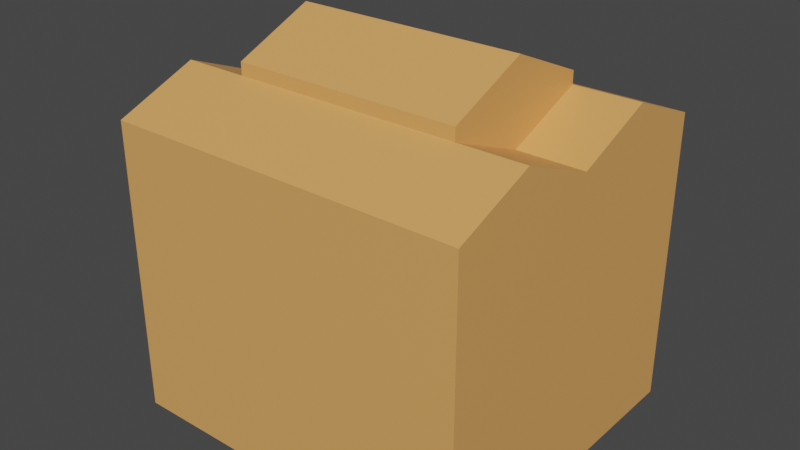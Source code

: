 # Source: DualityBar_Heaven.blend  (saved by Blender 4.1.24; exported with 4.5.12 LTS)
import bpy
from mathutils import Matrix  # noqa: F401  (used for matrix-valued properties, if any)

bpy.ops.wm.read_factory_settings(use_empty=True)
scene = bpy.context.scene
scene.name = 'Scene'

# ---- collections
col_collection = bpy.data.collections.new('Collection'); scene.collection.children.link(col_collection)

# ---- materials (node trees are filled in below, after node groups)
mat_walls = bpy.data.materials.new('Walls')
mat_walls.alpha_threshold = 0.0
mat_walls.use_transparent_shadow = False
mat_walls.roughness = 0.5
mat_walls.line_color = (0.0, 0.0, 0.0, 1.0)
mat_frontentrance = bpy.data.materials.new('FrontEntrance')
mat_frontentrance.use_transparent_shadow = False
mat_bigwindow = bpy.data.materials.new('BigWindow')
mat_bigwindow.use_transparent_shadow = False
mat_smallwindows = bpy.data.materials.new('SmallWindows')
mat_smallwindows.use_transparent_shadow = False
mat_heavenbarbanner = bpy.data.materials.new('HeavenBarBanner')
mat_heavenbarbanner.use_transparent_shadow = False

# ---- material node trees
mat_walls.use_nodes = True; mat_walls.node_tree.nodes.clear()
_N = mat_walls.node_tree.nodes; _L = mat_walls.node_tree.links
n0 = _N.new('ShaderNodeOutputMaterial'); n0.name = 'Material Output'; n0.location = (300, 300)
n1 = _N.new('ShaderNodeBsdfPrincipled'); n1.name = 'Principled BSDF'; n1.location = (10, 300)
n1.distribution = 'GGX'
n1.subsurface_method = 'RANDOM_WALK_SKIN'
n1.inputs[0].default_value = (0.8009, 0.3809, 0.1159, 1.0)
n1.inputs[3].default_value = 1.45
n1.inputs[27].default_value = (0.0, 0.0, 0.0, 1.0)
n1.inputs[28].default_value = 1.0
_L.new(n1.outputs[0], n0.inputs[0])
n0.is_active_output = True
mat_frontentrance.use_nodes = True; mat_frontentrance.node_tree.nodes.clear()
_N = mat_frontentrance.node_tree.nodes; _L = mat_frontentrance.node_tree.links
n0 = _N.new('ShaderNodeBsdfPrincipled'); n0.name = 'Principled BSDF'; n0.location = (10, 300)
n0.inputs[0].default_value = (0.7563, 0.8006, 0.7283, 1.0)
n1 = _N.new('ShaderNodeOutputMaterial'); n1.name = 'Material Output'; n1.location = (300, 300)
_L.new(n0.outputs[0], n1.inputs[0])
n1.is_active_output = True
mat_bigwindow.use_nodes = True; mat_bigwindow.node_tree.nodes.clear()
_N = mat_bigwindow.node_tree.nodes; _L = mat_bigwindow.node_tree.links
n0 = _N.new('ShaderNodeBsdfPrincipled'); n0.name = 'Principled BSDF'; n0.location = (10, 300)
n0.inputs[0].default_value = (0.2282, 0.3895, 0.8001, 1.0)
n1 = _N.new('ShaderNodeOutputMaterial'); n1.name = 'Material Output'; n1.location = (300, 300)
_L.new(n0.outputs[0], n1.inputs[0])
n1.is_active_output = True
mat_smallwindows.use_nodes = True; mat_smallwindows.node_tree.nodes.clear()
_N = mat_smallwindows.node_tree.nodes; _L = mat_smallwindows.node_tree.links
n0 = _N.new('ShaderNodeBsdfPrincipled'); n0.name = 'Principled BSDF'; n0.location = (10, 300)
n0.inputs[0].default_value = (0.8, 0.2694, 0.4818, 1.0)
n1 = _N.new('ShaderNodeOutputMaterial'); n1.name = 'Material Output'; n1.location = (300, 300)
_L.new(n0.outputs[0], n1.inputs[0])
n1.is_active_output = True
mat_heavenbarbanner.use_nodes = True; mat_heavenbarbanner.node_tree.nodes.clear()
_N = mat_heavenbarbanner.node_tree.nodes; _L = mat_heavenbarbanner.node_tree.links
n0 = _N.new('ShaderNodeBsdfPrincipled'); n0.name = 'Principled BSDF'; n0.location = (10, 300)
n0.inputs[0].default_value = (0.8004, 0.5175, 0.3858, 1.0)
n1 = _N.new('ShaderNodeOutputMaterial'); n1.name = 'Material Output'; n1.location = (300, 300)
_L.new(n0.outputs[0], n1.inputs[0])
n1.is_active_output = True

# ---- world
world_world = bpy.data.worlds.new('World'); scene.world = world_world
world_world.use_nodes = True; world_world.node_tree.nodes.clear()
_N = world_world.node_tree.nodes; _L = world_world.node_tree.links
n0 = _N.new('ShaderNodeOutputWorld'); n0.name = 'World Output'; n0.location = (300, 300)
n1 = _N.new('ShaderNodeBackground'); n1.name = 'Background'; n1.location = (10, 300)
n1.inputs[0].default_value = (0.05088, 0.05088, 0.05088, 1.0)
_L.new(n1.outputs[0], n0.inputs[0])
n0.is_active_output = True
world_world.color = (0.05088, 0.05088, 0.05088)
world_world.use_sun_shadow = False
world_world.sun_shadow_jitter_overblur = 0.0

# ---- meshes
me_cube = bpy.data.meshes.new('Cube')
me_cube.from_pydata([(5.0, 4.5, 3.704), (5.0, 4.5, -0.06057), (5.0, -4.5, 3.704), (5.0, -4.5, -0.06057), (-5.0, 4.5, 3.704), (-5.0, 4.5, -0.06057), (-5.0, -4.5, 3.704), (-5.0, -4.5, -0.06057), (-5.0, 0.0, -0.06057), (5.0, 0.0, 3.704), (-5.0, 0.0, 3.704), (5.0, 0.0, -0.06057), (-5.0, -2.25, -0.06057), (5.0, -2.25, 3.704), (-5.0, -2.25, 3.704), (5.0, -2.25, -0.06057), (-5.0, 2.25, 3.704), (5.0, 2.25, -0.06057), (-5.0, 2.25, -0.06057), (5.0, 2.25, 3.704), (-5.003, -2.057, 0.05503), (-5.003, -4.113, 0.05503), (-5.003, -4.113, 3.496), (-5.003, 4.113, 3.496), (-5.003, 4.113, 0.05503), (-5.003, 2.057, 3.496), (-5.003, 2.057, 0.05503), (-5.003, 2.887e-09, 0.05503), (-5.003, -2.057, 3.496), (-5.003, 2.887e-09, 3.496), (-4.716, -2.057, 0.05503), (-4.716, -4.113, 0.05503), (-4.716, -4.113, 3.496), (-4.716, 4.113, 3.496), (-4.716, 4.113, 0.05503), (-4.716, 2.057, 3.496), (-4.716, 2.057, 0.05503), (-4.716, 2.887e-09, 0.05503), (-4.716, -2.057, 3.496), (-4.716, 2.887e-09, 3.496), (5.0, -4.5, 7.0), (-5.0, -4.5, 7.0), (5.0, -2.25, 7.0), (-5.0, 2.25, 7.0), (-5.0, 4.5, 7.0), (5.0, 4.5, 7.0), (5.0, 2.25, 7.0), (5.0, 0.0, 7.0), (-5.0, -2.25, 7.0), (-5.0, 0.0, 7.0), (5.0, -4.5, 8.101), (-5.0, -4.5, 8.101), (5.0, -2.25, 9.008), (-5.0, 2.25, 9.008), (-5.0, 4.5, 8.101), (5.0, 4.5, 8.101), (5.0, 2.25, 9.008), (5.0, 0.0, 8.101), (-5.0, -2.25, 9.008), (-5.0, 0.0, 8.101), (3.171, 2.25, 9.008), (3.171, 0.0, 8.101), (-3.171, -2.25, 9.008), (-3.171, 0.0, 8.101), (3.171, -2.25, 9.008), (-3.171, 2.25, 9.008), (3.171, 2.25, 9.354), (3.171, 0.0, 10.32), (-3.171, -2.25, 9.354), (-3.171, 0.0, 10.32), (3.171, -2.25, 9.354), (-3.171, 2.25, 9.354), (-5.0, 2.09, 3.727), (-5.0, 4.18, 3.727), (-5.0, -2.09, 3.727), (-5.0, 0.0, 3.727), (-5.0, 1.89, 6.502), (-5.0, -4.18, 3.727), (-5.0, -1.89, 6.502), (-4.996, -3.602, 5.331), (-4.996, 3.602, 5.331), (-5.0, 0.0, 6.789), (-4.832, 2.09, 3.727), (-4.832, 4.18, 3.727), (-4.832, -2.09, 3.727), (-4.832, 0.0, 3.727), (-4.832, 1.89, 6.502), (-4.832, -4.18, 3.727), (-4.832, -1.89, 6.502), (-4.835, -3.602, 5.331), (-4.835, 3.602, 5.331), (-4.832, 0.0, 6.789), (5.0, -4.5, 7.129), (-5.0, 2.25, 7.236), (-5.0, 0.0, 7.129), (-5.0, -4.5, 7.129), (5.0, 0.0, 7.129), (5.0, -2.25, 7.236), (5.0, 2.25, 7.236), (5.0, 4.5, 7.129), (-5.0, -2.25, 7.236), (-5.0, 4.5, 7.129), (-5.0, 0.1817, 7.146), (-5.0, 0.1817, 8.039), (-5.0, 2.25, 8.872), (-5.0, 4.318, 8.039), (-5.0, 2.25, 7.243), (-5.0, 4.318, 7.146), (-5.0, -0.1545, 7.15), (-5.0, -0.1545, 8.055), (-5.0, -2.25, 8.899), (-5.0, -4.346, 8.055), (-5.0, -4.346, 7.15), (-5.0, -2.25, 7.249), (-4.781, 0.1817, 7.146), (-4.781, 0.1817, 8.039), (-4.781, 2.25, 8.872), (-4.781, 4.318, 8.039), (-4.781, 2.25, 7.243), (-4.781, 4.318, 7.146), (-4.781, -0.1545, 7.15), (-4.781, -0.1545, 8.055), (-4.781, -2.25, 8.899), (-4.781, -4.346, 8.055), (-4.781, -4.346, 7.15), (-4.781, -2.25, 7.249), (-3.171, -2.086, 8.918), (-3.171, 0.0, 8.078), (-3.171, 0.0, 10.14), (-3.171, 2.086, 8.918), (-3.171, -2.086, 9.239), (-3.171, 2.086, 9.239), (-2.963, -2.086, 8.918), (-2.963, 0.0, 8.078), (-2.963, 0.0, 10.14), (-2.963, 2.086, 8.918), (-2.963, -2.086, 9.239), (-2.963, 2.086, 9.239)], [], [(9, 19, 46, 47), (3, 2, 6, 7), (16, 4, 23, 25), (12, 15, 3, 7), (15, 13, 2, 3), (5, 4, 0, 1), (17, 19, 9, 11), (18, 17, 11, 8), (18, 8, 27, 26), (6, 2, 40, 41), (6, 14, 28, 22), (11, 9, 13, 15), (8, 11, 15, 12), (10, 14, 74, 75), (43, 44, 80, 76), (5, 1, 17, 18), (1, 0, 19, 17), (4, 5, 24, 23), (27, 20, 30, 37), (20, 21, 31, 30), (29, 25, 35, 39), (25, 23, 33, 35), (5, 18, 26, 24), (7, 6, 22, 21), (8, 12, 20, 27), (12, 7, 21, 20), (14, 10, 29, 28), (10, 16, 25, 29), (36, 35, 33, 34), (30, 38, 39, 37), (31, 32, 38, 30), (37, 39, 35, 36), (26, 27, 37, 36), (24, 26, 36, 34), (21, 22, 32, 31), (22, 28, 38, 32), (28, 29, 39, 38), (23, 24, 34, 33), (96, 98, 56, 57), (97, 96, 57, 52), (95, 92, 50, 51), (101, 93, 106, 107), (0, 4, 44, 45), (2, 13, 42, 40), (19, 0, 45, 46), (48, 49, 81, 78), (13, 9, 47, 42), (41, 48, 78, 79), (52, 58, 51, 50), (53, 59, 63, 65), (56, 53, 65, 60), (55, 54, 53, 56), (98, 99, 55, 56), (92, 97, 52, 50), (58, 59, 109, 110), (100, 95, 112, 113), (53, 54, 105, 104), (99, 101, 54, 55), (64, 61, 67, 70), (68, 69, 128, 130), (57, 56, 60, 61), (58, 52, 64, 62), (52, 57, 61, 64), (59, 58, 62, 63), (66, 71, 69, 67), (67, 69, 68, 70), (69, 71, 131, 128), (60, 65, 71, 66), (62, 64, 70, 68), (61, 60, 66, 67), (81, 76, 86, 91), (74, 77, 87, 84), (77, 79, 89, 87), (79, 78, 88, 89), (44, 4, 73, 80), (16, 10, 75, 72), (49, 43, 76, 81), (6, 41, 79, 77), (14, 6, 77, 74), (4, 16, 72, 73), (83, 82, 86, 90), (84, 87, 89, 88), (85, 84, 88, 91), (82, 85, 91, 86), (73, 72, 82, 83), (76, 80, 90, 86), (80, 73, 83, 90), (75, 74, 84, 85), (78, 81, 91, 88), (72, 75, 85, 82), (45, 44, 101, 99), (44, 43, 93, 101), (49, 48, 100, 94), (48, 41, 95, 100), (40, 42, 97, 92), (46, 45, 99, 98), (43, 49, 94, 93), (41, 40, 92, 95), (42, 47, 96, 97), (47, 46, 98, 96), (108, 113, 125, 120), (110, 109, 121, 122), (54, 101, 107, 105), (94, 59, 103, 102), (93, 94, 102, 106), (59, 53, 104, 103), (106, 102, 114, 118), (103, 104, 116, 115), (59, 94, 108, 109), (95, 51, 111, 112), (94, 100, 113, 108), (51, 58, 110, 111), (118, 114, 115, 116), (119, 118, 116, 117), (125, 124, 123, 122), (120, 125, 122, 121), (102, 103, 115, 114), (111, 110, 122, 123), (105, 107, 119, 117), (113, 112, 124, 125), (104, 105, 117, 116), (112, 111, 123, 124), (107, 106, 118, 119), (109, 108, 120, 121), (128, 131, 137, 134), (126, 130, 136, 132), (62, 68, 130, 126), (65, 63, 127, 129), (63, 62, 126, 127), (71, 65, 129, 131), (135, 133, 134, 137), (133, 132, 136, 134), (129, 127, 133, 135), (127, 126, 132, 133), (131, 129, 135, 137), (130, 128, 134, 136)])
me_cube.polygons.foreach_set('material_index', [0, 0, 0, 0, 0, 0, 0, 0, 0, 0, 0, 0, 0, 0, 0, 0, 0, 0, 0, 0, 0, 0, 0, 0, 0, 0, 0, 0, 1, 1, 1, 1, 0, 0, 0, 0, 0, 0, 0, 0, 0, 0, 0, 0, 0, 0, 0, 0, 0, 0, 0, 0, 0, 0, 0, 0, 0, 0, 0, 0, 0, 0, 0, 0, 0, 0, 0, 0, 0, 0, 0, 0, 0, 0, 0, 0, 0, 0, 0, 0, 2, 2, 2, 2, 0, 0, 0, 0, 0, 0, 0, 0, 0, 0, 0, 0, 0, 0, 0, 0, 0, 0, 0, 0, 0, 0, 0, 0, 0, 0, 0, 0, 3, 3, 3, 3, 0, 0, 0, 0, 0, 0, 0, 0, 0, 0, 0, 0, 0, 0, 3, 3, 0, 0, 0, 0])
_uv = me_cube.uv_layers.new(name='UVMap')
_uv.uv.foreach_set('vector', [0.8439, 0.5043, 0.9219, 0.5043, 0.9219, 0.6185, 0.8439, 0.6185, 0.000178, 0.4107, 0.1306, 0.4107, 0.1306, 0.7572, 0.000178, 0.7572, 0.4718, 0.149, 0.3918, 0.1448, 0.4054, 0.1381, 0.4782, 0.1428, 0.06712, 0.2931, 0.148, 0.4491, 0.1343, 0.4664, 0.02732, 0.4316, 0.7659, 0.3738, 0.7659, 0.5043, 0.688, 0.5043, 0.688, 0.3738, 0.6536, 0.7204, 0.5231, 0.7204, 0.5231, 0.3738, 0.6536, 0.3738, 0.9219, 0.3738, 0.9219, 0.5043, 0.8439, 0.5043, 0.8439, 0.3738, 0.3058, 0.06546, 0.195, 0.41, 0.1698, 0.4288, 0.161, 0.1652, 0.4739, 0.007818, 0.552, 0.000178, 0.552, 0.004319, 0.4803, 0.01066, 0.1306, 0.7572, 0.1306, 0.4107, 0.2448, 0.4107, 0.2448, 0.7572, 0.6975, 0.1579, 0.6206, 0.1552, 0.6153, 0.1489, 0.6848, 0.15, 0.8439, 0.3738, 0.8439, 0.5043, 0.7659, 0.5043, 0.7659, 0.3738, 0.161, 0.1652, 0.1698, 0.4288, 0.148, 0.4491, 0.06712, 0.2931, 0.5477, 0.1518, 0.6206, 0.1552, 0.6158, 0.1557, 0.5477, 0.1526, 0.4581, 0.2719, 0.3739, 0.2744, 0.4156, 0.2103, 0.4719, 0.257, 0.4873, 0.005602, 0.2152, 0.3949, 0.195, 0.41, 0.3058, 0.06546, 0.9998, 0.3738, 0.9998, 0.5043, 0.9219, 0.5043, 0.9219, 0.3738, 0.3918, 0.1448, 0.3978, 0.01908, 0.4095, 0.02115, 0.4054, 0.1381, 0.552, 0.004319, 0.6235, 0.01242, 0.622, 0.02189, 0.5519, 0.01453, 0.6235, 0.01242, 0.7089, 0.03015, 0.6946, 0.03948, 0.622, 0.02189, 0.548, 0.1448, 0.4782, 0.1428, 0.4785, 0.1342, 0.5484, 0.1352, 0.4782, 0.1428, 0.4054, 0.1381, 0.4136, 0.1291, 0.4785, 0.1342, 0.3978, 0.01908, 0.4739, 0.007818, 0.4803, 0.01066, 0.4095, 0.02115, 0.7223, 0.02859, 0.6975, 0.1579, 0.6848, 0.15, 0.7089, 0.03015, 0.552, 0.000178, 0.6309, 0.009489, 0.6235, 0.01242, 0.552, 0.004319, 0.6309, 0.009489, 0.7223, 0.02859, 0.7089, 0.03015, 0.6235, 0.01242, 0.6206, 0.1552, 0.5477, 0.1518, 0.548, 0.1448, 0.6153, 0.1489, 0.5477, 0.1518, 0.4718, 0.149, 0.4782, 0.1428, 0.548, 0.1448, 0.4182, 0.25, 6.469e-05, 0.25, 6.468e-05, 6.468e-05, 0.4182, 6.466e-05, 0.4182, 0.75, 6.471e-05, 0.75, 6.47e-05, 0.5, 0.4182, 0.5, 0.4182, 0.9999, 6.472e-05, 0.9999, 6.471e-05, 0.75, 0.4182, 0.75, 0.4182, 0.5, 6.47e-05, 0.5, 6.469e-05, 0.25, 0.4182, 0.25, 0.4803, 0.01066, 0.552, 0.004319, 0.5519, 0.01453, 0.4814, 0.02125, 0.4095, 0.02115, 0.4803, 0.01066, 0.4814, 0.02125, 0.4205, 0.02943, 0.01831, 0.4226, 0.04098, 0.6056, 0.02211, 0.6144, 7.319e-05, 0.42, 0.6848, 0.15, 0.6153, 0.1489, 0.6158, 0.1384, 0.6782, 0.1411, 0.6153, 0.1489, 0.548, 0.1448, 0.5484, 0.1352, 0.6158, 0.1384, 0.4054, 0.1381, 0.4095, 0.02115, 0.4205, 0.02943, 0.4136, 0.1291, 0.8439, 0.623, 0.9219, 0.6267, 0.9219, 0.6881, 0.8439, 0.6567, 0.7659, 0.6267, 0.8439, 0.623, 0.8439, 0.6567, 0.7659, 0.6881, 0.6539, 0.7204, 0.6539, 0.3738, 0.6876, 0.3738, 0.6876, 0.7204, 0.3741, 0.2793, 0.4575, 0.2805, 0.4575, 0.2807, 0.3814, 0.2797, 0.5231, 0.3738, 0.5231, 0.7204, 0.4089, 0.7204, 0.4089, 0.3738, 0.688, 0.5043, 0.7659, 0.5043, 0.7659, 0.6185, 0.688, 0.6185, 0.9219, 0.5043, 0.9998, 0.5043, 0.9998, 0.6185, 0.9219, 0.6185, 0.6278, 0.2755, 0.5439, 0.286, 0.5441, 0.2779, 0.6143, 0.2597, 0.7659, 0.5043, 0.8439, 0.5043, 0.8439, 0.6185, 0.7659, 0.6185, 0.715, 0.2786, 0.6278, 0.2755, 0.6143, 0.2597, 0.6767, 0.215, 0.279, 0.3817, 0.2583, 0.005196, 0.3497, 0.000178, 0.3704, 0.3767, 0.09841, 0.01481, 0.1757, 0.000178, 0.1779, 0.05208, 0.09852, 0.08308, 0.09317, 0.3982, 0.09841, 0.01481, 0.09852, 0.08308, 0.09537, 0.314, 0.000178, 0.3969, 0.005414, 0.01354, 0.09841, 0.01481, 0.09317, 0.3982, 0.9219, 0.6267, 0.9998, 0.623, 0.9998, 0.6567, 0.9219, 0.6881, 0.688, 0.623, 0.7659, 0.6267, 0.7659, 0.6881, 0.688, 0.6567, 0.6354, 0.3686, 0.5458, 0.3361, 0.5524, 0.3341, 0.6352, 0.365, 0.6282, 0.2842, 0.7148, 0.2837, 0.7088, 0.2843, 0.6282, 0.2846, 0.4584, 0.3735, 0.3707, 0.3274, 0.3793, 0.3257, 0.4586, 0.3688, 0.4044, 0.3738, 0.4044, 0.7204, 0.3707, 0.7204, 0.3707, 0.3738, 0.2736, 0.3027, 0.1835, 0.3555, 0.1813, 0.2793, 0.2604, 0.2917, 0.2531, 0.09347, 0.1849, 0.1212, 0.1847, 0.1167, 0.2487, 0.08898, 0.1891, 0.4104, 0.09317, 0.3982, 0.09537, 0.314, 0.1835, 0.3555, 0.2583, 0.005196, 0.279, 0.3817, 0.2736, 0.3027, 0.2612, 0.0742, 0.279, 0.3817, 0.1891, 0.4104, 0.1835, 0.3555, 0.2736, 0.3027, 0.1757, 0.000178, 0.2583, 0.005196, 0.2612, 0.0742, 0.1779, 0.05208, 0.1047, 0.3031, 0.112, 0.1022, 0.1849, 0.1212, 0.1813, 0.2793, 0.1813, 0.2793, 0.1849, 0.1212, 0.2531, 0.09347, 0.2604, 0.2917, 0.1849, 0.1212, 0.112, 0.1022, 0.1158, 0.09675, 0.1847, 0.1167, 0.09537, 0.314, 0.09852, 0.08308, 0.112, 0.1022, 0.1047, 0.3031, 0.2612, 0.0742, 0.2736, 0.3027, 0.2604, 0.2917, 0.2531, 0.09347, 0.1835, 0.3555, 0.09537, 0.314, 0.1047, 0.3031, 0.1813, 0.2793, 0.5441, 0.2779, 0.4719, 0.257, 0.475, 0.251, 0.5441, 0.2711, 0.6158, 0.1557, 0.6874, 0.1584, 0.6813, 0.1638, 0.6156, 0.1605, 0.6874, 0.1584, 0.6767, 0.215, 0.6709, 0.2117, 0.6813, 0.1638, 0.6767, 0.215, 0.6143, 0.2597, 0.6115, 0.2539, 0.6709, 0.2117, 0.3739, 0.2744, 0.3918, 0.1448, 0.403, 0.1463, 0.4156, 0.2103, 0.4718, 0.149, 0.5477, 0.1518, 0.5477, 0.1526, 0.4766, 0.1499, 0.5439, 0.286, 0.4581, 0.2719, 0.4719, 0.257, 0.5441, 0.2779, 0.6975, 0.1579, 0.715, 0.2786, 0.6767, 0.215, 0.6874, 0.1584, 0.6206, 0.1552, 0.6975, 0.1579, 0.6874, 0.1584, 0.6158, 0.1557, 0.3918, 0.1448, 0.4718, 0.149, 0.4766, 0.1499, 0.403, 0.1463, 6.052e-05, 0.9999, 6.128e-05, 0.75, 0.332, 0.7261, 0.1919, 0.9309, 6.13e-05, 0.25, 6.057e-05, 6.051e-05, 0.1919, 0.06913, 0.332, 0.2739, 6.132e-05, 0.5, 6.13e-05, 0.25, 0.332, 0.2739, 0.3663, 0.5, 6.128e-05, 0.75, 6.132e-05, 0.5, 0.3663, 0.5, 0.332, 0.7261, 0.403, 0.1463, 0.4766, 0.1499, 0.4763, 0.1566, 0.411, 0.1523, 0.4719, 0.257, 0.4156, 0.2103, 0.4199, 0.2076, 0.475, 0.251, 0.4156, 0.2103, 0.403, 0.1463, 0.411, 0.1523, 0.4199, 0.2076, 0.5477, 0.1526, 0.6158, 0.1557, 0.6156, 0.1605, 0.5475, 0.1582, 0.6143, 0.2597, 0.5441, 0.2779, 0.5441, 0.2711, 0.6115, 0.2539, 0.4766, 0.1499, 0.5477, 0.1526, 0.5475, 0.1582, 0.4763, 0.1566, 0.4089, 0.3738, 0.4089, 0.7204, 0.4044, 0.7204, 0.4044, 0.3738, 0.3739, 0.2744, 0.4581, 0.2719, 0.4575, 0.2805, 0.3741, 0.2793, 0.5439, 0.286, 0.6278, 0.2755, 0.6282, 0.2842, 0.5438, 0.2911, 0.6278, 0.2755, 0.715, 0.2786, 0.7148, 0.2837, 0.6282, 0.2842, 0.688, 0.6185, 0.7659, 0.6185, 0.7659, 0.6267, 0.688, 0.623, 0.9219, 0.6185, 0.9998, 0.6185, 0.9998, 0.623, 0.9219, 0.6267, 0.4581, 0.2719, 0.5439, 0.286, 0.5438, 0.2911, 0.4575, 0.2805, 0.2448, 0.7572, 0.2448, 0.4107, 0.2493, 0.4107, 0.2493, 0.7572, 0.7659, 0.6185, 0.8439, 0.6185, 0.8439, 0.623, 0.7659, 0.6267, 0.8439, 0.6185, 0.9219, 0.6185, 0.9219, 0.6267, 0.8439, 0.623, 0.5501, 0.2911, 0.6282, 0.2846, 0.6286, 0.2926, 0.5609, 0.2984, 0.6352, 0.365, 0.5524, 0.3341, 0.5599, 0.3281, 0.6339, 0.3558, 0.3707, 0.3274, 0.3741, 0.2793, 0.3814, 0.2797, 0.3793, 0.3257, 0.5438, 0.2911, 0.5458, 0.3361, 0.538, 0.3339, 0.5364, 0.2905, 0.4575, 0.2805, 0.5438, 0.2911, 0.5364, 0.2905, 0.4575, 0.2807, 0.5458, 0.3361, 0.4584, 0.3735, 0.4586, 0.3688, 0.538, 0.3339, 0.4575, 0.2807, 0.5364, 0.2905, 0.5282, 0.2981, 0.4571, 0.2885, 0.538, 0.3339, 0.4586, 0.3688, 0.4583, 0.3594, 0.5281, 0.3295, 0.5458, 0.3361, 0.5438, 0.2911, 0.5501, 0.2911, 0.5524, 0.3341, 0.7148, 0.2837, 0.7223, 0.3265, 0.7154, 0.3253, 0.7088, 0.2843, 0.5438, 0.2911, 0.6282, 0.2842, 0.6282, 0.2846, 0.5501, 0.2911, 0.7223, 0.3265, 0.6354, 0.3686, 0.6352, 0.365, 0.7154, 0.3253, 0.3432, 0.3839, 0.3251, 0.0001511, 0.4909, 0.0001511, 0.6455, 0.3839, 0.3251, 0.7677, 0.3432, 0.3839, 0.6455, 0.3839, 0.4909, 0.7677, 0.01852, 0.389, 0.0001511, 0.000151, 0.1682, 0.000151, 0.3248, 0.389, 0.000151, 0.7778, 0.01852, 0.389, 0.3248, 0.389, 0.1682, 0.7778, 0.5364, 0.2905, 0.538, 0.3339, 0.5281, 0.3295, 0.5282, 0.2981, 0.7154, 0.3253, 0.6352, 0.365, 0.6339, 0.3558, 0.705, 0.3216, 0.3793, 0.3257, 0.3814, 0.2797, 0.3919, 0.2878, 0.3882, 0.3205, 0.6282, 0.2846, 0.7088, 0.2843, 0.7022, 0.2924, 0.6286, 0.2926, 0.4586, 0.3688, 0.3793, 0.3257, 0.3882, 0.3205, 0.4583, 0.3594, 0.7088, 0.2843, 0.7154, 0.3253, 0.705, 0.3216, 0.7022, 0.2924, 0.3814, 0.2797, 0.4575, 0.2807, 0.4571, 0.2885, 0.3919, 0.2878, 0.5524, 0.3341, 0.5501, 0.2911, 0.5609, 0.2984, 0.5599, 0.3281, 0.1847, 0.1167, 0.1158, 0.09675, 0.1229, 0.0914, 0.1839, 0.1102, 0.2484, 0.07156, 0.2487, 0.08898, 0.2403, 0.0861, 0.2404, 0.07679, 0.2612, 0.0742, 0.2531, 0.09347, 0.2487, 0.08898, 0.2484, 0.07156, 0.09852, 0.08308, 0.1779, 0.05208, 0.1779, 0.05272, 0.1115, 0.07876, 0.1779, 0.05208, 0.2612, 0.0742, 0.2484, 0.07156, 0.1779, 0.05272, 0.112, 0.1022, 0.09852, 0.08308, 0.1115, 0.07876, 0.1158, 0.09675, 0.9998, 0.02239, 0.9998, 0.4396, 0.6458, 0.297, 0.9446, 0.000151, 0.9998, 0.4396, 0.7107, 0.7403, 0.6555, 0.7181, 0.6458, 0.297, 0.1115, 0.07876, 0.1779, 0.05272, 0.1787, 0.05929, 0.1223, 0.0821, 0.1779, 0.05272, 0.2484, 0.07156, 0.2404, 0.07679, 0.1787, 0.05929, 0.1158, 0.09675, 0.1115, 0.07876, 0.1223, 0.0821, 0.1229, 0.0914, 0.2487, 0.08898, 0.1847, 0.1167, 0.1839, 0.1102, 0.2403, 0.0861])
me_cube.materials.append(mat_walls)
me_cube.materials.append(mat_frontentrance)
me_cube.materials.append(mat_bigwindow)
me_cube.materials.append(mat_smallwindows)
me_cube.use_mirror_vertex_groups = False
me_cube.update()
me_plane = bpy.data.meshes.new('Plane')
me_plane.from_pydata([(1.638, -1.0, 2.456), (1.703, -1.0, 3.226), (1.638, 1.0, 2.456), (1.703, 1.0, 3.226), (1.632, -2.611, 2.759), (1.709, -2.611, 3.486), (1.632, 2.611, 2.759), (1.709, 2.611, 3.486), (1.637, -4.149, 3.288), (1.704, -4.149, 3.919), (1.637, 4.149, 3.288), (1.704, 4.149, 3.919)], [], [(0, 1, 3, 2), (2, 3, 7, 6), (1, 0, 4, 5), (6, 7, 11, 10), (5, 4, 8, 9)])
_uv = me_plane.uv_layers.new(name='UVMap')
_uv.uv.foreach_set('vector', [0.1763, 0.6205, 0.0832, 0.6205, 0.0832, 0.3795, 0.1763, 0.3795, 0.1763, 0.3795, 0.0832, 0.3795, 0.0519, 0.1854, 0.14, 0.1854, 0.0832, 0.6205, 0.1763, 0.6205, 0.14, 0.8146, 0.0519, 0.8146, 0.14, 0.1854, 0.0519, 0.1854, 4.197e-05, 6.918e-05, 0.07641, 4.203e-05, 0.0519, 0.8146, 0.14, 0.8146, 0.07641, 1.0, 4.202e-05, 0.9999])
me_plane.materials.append(mat_heavenbarbanner)
me_plane.update()

# ---- objects
ob_cube = bpy.data.objects.new('Cube', me_cube)
ob_plane = bpy.data.objects.new('Plane', me_plane)

# ---- transforms, parenting, visibility, modifiers, constraints
ob_cube.location = (0.0, 0.0, 0.0)
ob_cube.lock_rotations_4d = False
ob_cube.empty_display_type = 'ARROWS'
ob_cube.lineart.crease_threshold = 0.0
ob_plane.location = (-6.969, 0.0, 0.0)

# ---- collection membership
col_collection.objects.link(ob_cube)
col_collection.objects.link(ob_plane)

# ---- scene / render settings (as saved in the file)
scene.frame_start = 1; scene.frame_end = 250; scene.frame_set(1)
scene.render.engine = 'BLENDER_EEVEE_NEXT'
scene.cycles.sampling_pattern = 'TABULATED_SOBOL'
scene.eevee.ray_tracing_options.trace_max_roughness = 0.0
scene.view_settings.view_transform = 'Filmic'
bpy.context.view_layer.update()

# ---- added for rendering (the .blend has no active camera and no usable light): camera, sun
cam_auto = bpy.data.cameras.new('AutoCamera')
cam_auto.lens = 50.0
cam_auto.sensor_width = 36.0
cam_auto.clip_end = 1000.0
ob_auto_camera = bpy.data.objects.new('AutoCamera', cam_auto)
scene.collection.objects.link(ob_auto_camera)
ob_auto_camera.location = (15.7396, -19.0896, 17.8566)
ob_auto_camera.rotation_euler = (1.09748, -7.21219e-08, 0.694738)
scene.camera = ob_auto_camera
light_auto_sun = bpy.data.lights.new('AutoSun', 'SUN')
light_auto_sun.energy = 3.0
light_auto_sun.angle = 0.0523599
ob_auto_sun = bpy.data.objects.new('AutoSun', light_auto_sun)
scene.collection.objects.link(ob_auto_sun)
ob_auto_sun.rotation_euler = (0.872665, 0.174533, 0.523599)
bpy.context.view_layer.update()
